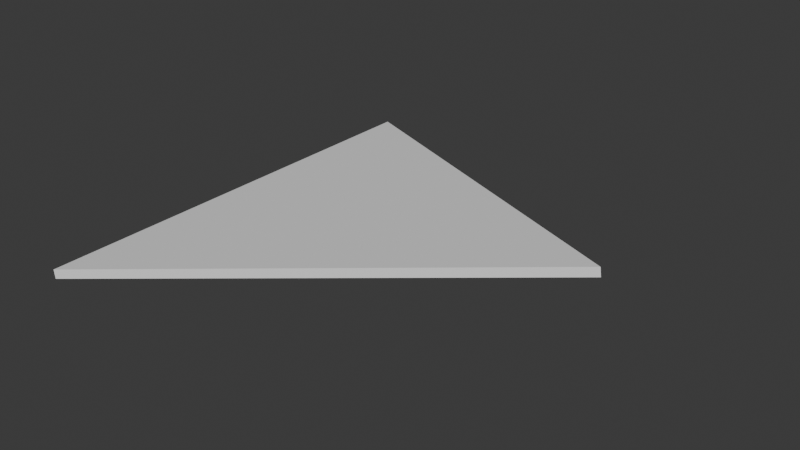 # Source: something.blend  (saved by Blender 4.1.24; exported with 4.5.12 LTS)
import bpy
from mathutils import Matrix  # noqa: F401  (used for matrix-valued properties, if any)

bpy.ops.wm.read_factory_settings(use_empty=True)
scene = bpy.context.scene
scene.name = 'Scene'

# ---- collections
col_collection = bpy.data.collections.new('Collection'); scene.collection.children.link(col_collection)

# ---- world
world_world = bpy.data.worlds.new('World'); scene.world = world_world
world_world.use_nodes = True; world_world.node_tree.nodes.clear()
_N = world_world.node_tree.nodes; _L = world_world.node_tree.links
n0 = _N.new('ShaderNodeOutputWorld'); n0.name = 'World Output'; n0.location = (300, 300)
n1 = _N.new('ShaderNodeBackground'); n1.name = 'Background'; n1.location = (10, 300)
n1.inputs[0].default_value = (0.05088, 0.05088, 0.05088, 1.0)
_L.new(n1.outputs[0], n0.inputs[0])
n0.is_active_output = True
world_world.color = (0.05088, 0.05088, 0.05088)
world_world.use_sun_shadow = False
world_world.sun_shadow_jitter_overblur = 0.0

# ---- meshes
me_plane = bpy.data.meshes.new('Plane')
me_plane.from_pydata([(-1.0, -1.0, 0.0), (0.8255, -0.01061, 0.2409), (-1.0, 1.0, 0.0)], [], [(2, 1, 0)])
_uv = me_plane.uv_layers.new(name='UVMap')
_uv.uv.foreach_set('vector', [0.0, 0.0, 0.0, 0.0, 0.0, 0.0])
me_plane.update()

# ---- objects
ob_plane = bpy.data.objects.new('Plane', me_plane)

# ---- transforms, parenting, visibility, modifiers, constraints
ob_plane.location = (0.0, 0.0, 0.0)
ob_plane.scale = (0.1376, 0.1376, 0.1376)
_m = ob_plane.modifiers.new('Solidify', 'SOLIDIFY')
_m.thickness = 0.04

# ---- collection membership
col_collection.objects.link(ob_plane)

# ---- scene / render settings (as saved in the file)
scene.frame_start = 1; scene.frame_end = 250; scene.frame_set(32)
scene.render.engine = 'BLENDER_EEVEE_NEXT'
scene.cycles.sampling_pattern = 'TABULATED_SOBOL'
scene.eevee.ray_tracing_options.trace_max_roughness = 0.0
bpy.context.view_layer.update()

# ---- added for rendering (the .blend has no active camera and no usable light): camera, sun
cam_auto = bpy.data.cameras.new('AutoCamera')
cam_auto.lens = 50.0
cam_auto.sensor_width = 36.0
cam_auto.clip_end = 1000.0
ob_auto_camera = bpy.data.objects.new('AutoCamera', cam_auto)
scene.collection.objects.link(ob_auto_camera)
ob_auto_camera.location = (0.334548, -0.416293, 0.296823)
ob_auto_camera.rotation_euler = (1.09748, -7.21219e-08, 0.694738)
scene.camera = ob_auto_camera
light_auto_sun = bpy.data.lights.new('AutoSun', 'SUN')
light_auto_sun.energy = 3.0
light_auto_sun.angle = 0.0523599
ob_auto_sun = bpy.data.objects.new('AutoSun', light_auto_sun)
scene.collection.objects.link(ob_auto_sun)
ob_auto_sun.rotation_euler = (0.872665, 0.174533, 0.523599)
bpy.context.view_layer.update()
